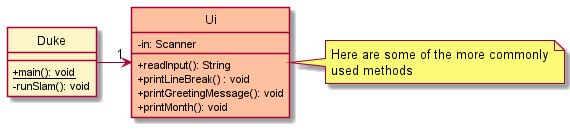

The diagram above was rendered by PlantUML. Its source (embedded in the PNG):
@startuml
skinparam classAttributeIconSize 0
hide circle

!include colors.puml

Duke -> "1" Ui

class Duke DUKE_COLOR {
  
  + {static} main(): void
  - runSlam(): void
}


class Ui UI_COLOR {
  - in: Scanner
  + readInput(): String
  + printLineBreak() : void
  + printGreetingMessage(): void
  + printMonth(): void
}

note right
  Here are some of the more commonly
  used methods
end note

@enduml